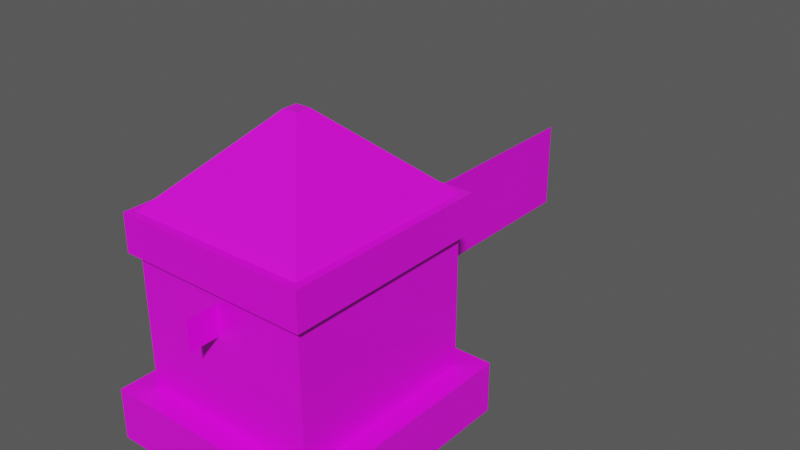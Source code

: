 # Source: Chain_Pillar_2.blend  (saved by Blender 3.3.6; exported with 4.5.12 LTS)
import bpy
from mathutils import Matrix  # noqa: F401  (used for matrix-valued properties, if any)

bpy.ops.wm.read_factory_settings(use_empty=True)
scene = bpy.context.scene
scene.name = 'Scene'

# ---- images (referenced by path relative to the original .blend; pixels are not part of the script)
import os
ASSET_DIR = os.environ.get("B2B_ASSET_DIR", "")  # directory of the original .blend (textures are referenced by path, not embedded)
HERE = os.path.dirname(os.path.abspath(__file__))  # packed textures are extracted next to this script under _unpacked/

def load_image(name, relpath, width, height, colorspace="sRGB"):
    """Load a texture the original file referenced (path relative to the .blend, or extracted next to this script)."""
    p = next((c for c in (os.path.join(HERE, relpath), os.path.join(ASSET_DIR, relpath)) if relpath and os.path.exists(c)), "")
    if p:
        img = bpy.data.images.load(p, check_existing=True)
        img.name = name
    else:  # same state as the original file: an image datablock whose file is absent (Cycles renders it pink)
        img = bpy.data.images.new(name, width, height)
        img.source = "FILE"
        img.filepath = "//" + (relpath or name)
    img.colorspace_settings.name = colorspace
    return img
img_txr_3d_chainpillar_png = load_image('Txr_3D_Chainpillar.png', 'Txr_3D_Chainpillar.png', 1024, 1024, 'sRGB')

# ---- materials (node trees are filled in below, after node groups)
mat_chainpillar1 = bpy.data.materials.new('ChainPillar1')

# ---- material node trees
mat_chainpillar1.use_nodes = True; mat_chainpillar1.node_tree.nodes.clear()
_N = mat_chainpillar1.node_tree.nodes; _L = mat_chainpillar1.node_tree.links
n0 = _N.new('ShaderNodeBsdfPrincipled'); n0.name = 'Principled BSDF'; n0.location = (10, 300)
n0.distribution = 'GGX'
n0.subsurface_method = 'RANDOM_WALK_SKIN'
n0.inputs[3].default_value = 1.45
n0.inputs[27].default_value = (0.0, 0.0, 0.0, 1.0)
n0.inputs[28].default_value = 1.0
n1 = _N.new('ShaderNodeOutputMaterial'); n1.name = 'Material Output'; n1.location = (300, 300)
n2 = _N.new('ShaderNodeTexImage'); n2.name = 'Image Texture'; n2.location = (-280, 280)
n2.image = img_txr_3d_chainpillar_png
_L.new(n0.outputs[0], n1.inputs[0])
_L.new(n2.outputs[0], n0.inputs[0])
_L.new(n2.outputs[1], n0.inputs[4])
n1.is_active_output = True

# ---- world
world_world_001 = bpy.data.worlds.new('World.001'); scene.world = world_world_001
world_world_001.use_nodes = True; world_world_001.node_tree.nodes.clear()
_N = world_world_001.node_tree.nodes; _L = world_world_001.node_tree.links
n0 = _N.new('ShaderNodeBackground'); n0.name = 'Background'; n0.location = (10, 300)
n0.inputs[0].default_value = (0.08001, 0.08001, 0.08001, 1.0)
n1 = _N.new('ShaderNodeOutputWorld'); n1.name = 'World Output'; n1.location = (300, 300)
_L.new(n0.outputs[0], n1.inputs[0])
n1.is_active_output = True
world_world_001.use_sun_shadow = False
world_world_001.sun_shadow_jitter_overblur = 0.0

# ---- meshes
me_chainpillar1 = bpy.data.meshes.new('ChainPillar1')
me_chainpillar1.from_pydata([(0.0, -0.4118, 0.7353), (0.3824, -0.4118, 0.7353), (0.3824, 0.0, 0.7353), (0.0, -0.4118, 0.8824), (0.3529, -0.3824, 0.8824), (0.02941, -0.02941, 1.206), (0.3824, 0.0, 0.8824), (0.0, -0.3824, 0.8824), (0.3824, -0.4118, 0.8824), (0.0, 0.0, 1.206), (0.3529, 0.0, 0.8824), (0.0, -0.02941, 1.206), (0.02941, 0.0, 1.206), (-0.3824, -0.4118, 0.7353), (-0.3824, 0.0, 0.7353), (-0.3529, -0.3824, 0.8824), (-0.02941, -0.02941, 1.206), (-0.3824, 0.0, 0.8824), (-0.3824, -0.4118, 0.8824), (-0.3529, 0.0, 0.8824), (-0.02941, 0.0, 1.206), (0.0, 0.4118, 0.7353), (0.3824, 0.4118, 0.7353), (0.0, 0.4118, 0.8824), (0.3529, 0.3824, 0.8824), (0.02941, 0.02941, 1.206), (0.0, 0.3824, 0.8824), (0.3824, 0.4118, 0.8824), (0.0, 0.02941, 1.206), (-0.3824, 0.4118, 0.7353), (-0.3529, 0.3824, 0.8824), (-0.02941, 0.02941, 1.206), (-0.3824, 0.4118, 0.8824), (0.0, 0.5, 0.3235), (0.0, 1.5, 0.3235), (0.0, 1.5, 0.6765), (0.0, 0.3824, 0.5588), (0.0, 0.5, 0.5588), (0.0, 0.3824, 0.6765), (0.0, 0.5, 0.6765), (0.0, -0.3824, 0.5588), (0.0, -0.5, 0.5588), (0.0, -0.3824, 0.6765), (0.0, -0.5, 0.6765), (0.3529, -0.3824, 0.2059), (0.3529, 0.0, 0.2059), (0.0, -0.3824, 0.7353), (0.3529, -0.3824, 0.7353), (0.3529, 0.0, 0.7353), (-0.3529, -0.3824, 0.7353), (-0.3529, 0.0, 0.7353), (0.0, 0.3824, 0.2059), (0.3529, 0.3824, 0.2059), (0.0, 0.3824, 0.7353), (0.3529, 0.3824, 0.7353), (-0.3529, 0.3824, 0.2059), (-0.3529, 0.3824, 0.7353), (0.0, -0.4706, 0.0), (0.4412, -0.4706, 0.0), (0.4412, 0.0, 0.0), (0.0, -0.4706, 0.2059), (0.4412, 0.0, 0.2059), (0.0, -0.3824, 0.2059), (0.4412, -0.4706, 0.2059), (-0.4412, -0.4706, 0.0), (-0.4412, 0.0, 0.0), (-0.353, -0.3824, 0.2059), (-0.4412, 0.0, 0.2059), (-0.4412, -0.4706, 0.2059), (-0.353, 0.0, 0.2059), (0.0, 0.4706, 0.0), (0.4412, 0.4706, 0.0), (0.0, 0.4706, 0.2059), (0.4412, 0.4706, 0.2059), (-0.4412, 0.4706, 0.0), (-0.4412, 0.4706, 0.2059)], [], [(7, 4, 5, 11), (0, 1, 8, 3), (1, 2, 6, 8), (9, 11, 5, 12), (4, 7, 3, 8), (10, 4, 8, 6), (4, 10, 12, 5), (7, 11, 16, 15), (0, 3, 18, 13), (13, 18, 17, 14), (9, 20, 16, 11), (15, 18, 3, 7), (19, 17, 18, 15), (15, 16, 20, 19), (26, 28, 25, 24), (21, 23, 27, 22), (22, 27, 6, 2), (9, 12, 25, 28), (24, 27, 23, 26), (10, 6, 27, 24), (24, 25, 12, 10), (26, 30, 31, 28), (21, 29, 32, 23), (29, 14, 17, 32), (9, 28, 31, 20), (30, 26, 23, 32), (19, 30, 32, 17), (30, 19, 20, 31), (33, 34, 35, 39), (36, 37, 39, 38), (40, 42, 43, 41), (62, 44, 47, 46), (44, 45, 48, 47), (62, 46, 49, 66), (66, 49, 50, 69), (51, 53, 54, 52), (52, 54, 48, 45), (51, 55, 56, 53), (55, 69, 50, 56), (57, 58, 63, 60), (58, 59, 61, 63), (44, 62, 60, 63), (45, 44, 63, 61), (57, 60, 68, 64), (64, 68, 67, 65), (66, 68, 60, 62), (69, 67, 68, 66), (70, 72, 73, 71), (71, 73, 61, 59), (52, 73, 72, 51), (45, 61, 73, 52), (70, 74, 75, 72), (74, 65, 67, 75), (55, 51, 72, 75), (69, 55, 75, 67)])
_uv = me_chainpillar1.uv_layers.new(name='UVMap')
_uv.uv.foreach_set('vector', [0.1979, 0.8021, 0.2396, 0.6875, 0.3646, 0.8542, 0.3646, 0.8646, 0.09375, 0.5833, 0.2292, 0.5833, 0.2292, 0.6354, 0.09375, 0.6354, 0.2292, 0.5833, 0.375, 0.5833, 0.375, 0.6354, 0.2292, 0.6354, 0.375, 0.8646, 0.3646, 0.8646, 0.3646, 0.8542, 0.375, 0.8542, 0.2188, 0.6458, 0.09375, 0.6458, 0.09375, 0.6354, 0.2292, 0.6354, 0.375, 0.6458, 0.2396, 0.6458, 0.2292, 0.6354, 0.375, 0.6354, 0.2396, 0.6875, 0.375, 0.6875, 0.375, 0.8542, 0.3646, 0.8542, 0.1979, 0.8021, 0.3646, 0.8646, 0.3646, 0.8542, 0.2396, 0.6875, 0.09375, 0.5833, 0.09375, 0.6354, 0.2292, 0.6354, 0.2292, 0.5833, 0.2292, 0.5833, 0.2292, 0.6354, 0.375, 0.6354, 0.375, 0.5833, 0.375, 0.8646, 0.375, 0.8542, 0.3646, 0.8542, 0.3646, 0.8646, 0.2188, 0.6458, 0.2292, 0.6354, 0.09375, 0.6354, 0.09375, 0.6458, 0.375, 0.6458, 0.375, 0.6354, 0.2292, 0.6354, 0.2396, 0.6458, 0.2396, 0.6875, 0.3646, 0.8542, 0.375, 0.8542, 0.375, 0.6875, 0.1979, 0.8021, 0.3646, 0.8646, 0.3646, 0.8542, 0.2396, 0.6875, 0.09375, 0.5833, 0.09375, 0.6354, 0.2292, 0.6354, 0.2292, 0.5833, 0.2292, 0.5833, 0.2292, 0.6354, 0.375, 0.6354, 0.375, 0.5833, 0.375, 0.8646, 0.375, 0.8542, 0.3646, 0.8542, 0.3646, 0.8646, 0.2188, 0.6458, 0.2292, 0.6354, 0.09375, 0.6354, 0.09375, 0.6458, 0.375, 0.6458, 0.375, 0.6354, 0.2292, 0.6354, 0.2396, 0.6458, 0.2396, 0.6875, 0.3646, 0.8542, 0.375, 0.8542, 0.375, 0.6875, 0.1979, 0.8021, 0.2396, 0.6875, 0.3646, 0.8542, 0.3646, 0.8646, 0.09375, 0.5833, 0.2292, 0.5833, 0.2292, 0.6354, 0.09375, 0.6354, 0.2292, 0.5833, 0.375, 0.5833, 0.375, 0.6354, 0.2292, 0.6354, 0.375, 0.8646, 0.3646, 0.8646, 0.3646, 0.8542, 0.375, 0.8542, 0.2188, 0.6458, 0.09375, 0.6458, 0.09375, 0.6354, 0.2292, 0.6354, 0.375, 0.6458, 0.2396, 0.6458, 0.2292, 0.6354, 0.375, 0.6354, 0.2396, 0.6875, 0.375, 0.6875, 0.375, 0.8542, 0.3646, 0.8542, 0.4583, 0.4062, 0.8125, 0.4062, 0.8125, 0.5312, 0.4583, 0.5312, 0.3854, 0.5312, 0.4271, 0.5312, 0.4271, 0.4896, 0.3854, 0.4896, 0.3854, 0.5312, 0.3854, 0.4896, 0.4271, 0.4896, 0.4271, 0.5312, 0.3542, 0.5521, 0.2292, 0.5521, 0.2292, 0.3646, 0.3542, 0.3646, 0.2292, 0.5521, 0.09375, 0.5521, 0.09375, 0.3646, 0.2292, 0.3646, 0.3542, 0.5521, 0.3542, 0.3646, 0.2292, 0.3646, 0.2292, 0.5521, 0.2292, 0.5521, 0.2292, 0.3646, 0.09375, 0.3646, 0.09375, 0.5521, 0.3542, 0.5521, 0.3542, 0.3646, 0.2292, 0.3646, 0.2292, 0.5521, 0.2292, 0.5521, 0.2292, 0.3646, 0.09375, 0.3646, 0.09375, 0.5521, 0.3542, 0.5521, 0.2292, 0.5521, 0.2292, 0.3646, 0.3542, 0.3646, 0.2292, 0.5521, 0.09375, 0.5521, 0.09375, 0.3646, 0.2292, 0.3646, 0.07292, 0.2188, 0.2292, 0.2188, 0.2292, 0.2917, 0.07292, 0.2917, 0.2292, 0.2188, 0.3958, 0.2188, 0.3958, 0.2917, 0.2292, 0.2917, 0.1979, 0.3229, 0.07292, 0.3229, 0.07292, 0.2917, 0.2292, 0.2917, 0.3958, 0.3229, 0.2604, 0.3229, 0.2292, 0.2917, 0.3958, 0.2917, 0.07292, 0.2188, 0.07292, 0.2917, 0.2292, 0.2917, 0.2292, 0.2188, 0.2292, 0.2188, 0.2292, 0.2917, 0.3958, 0.2917, 0.3958, 0.2188, 0.1979, 0.3229, 0.2292, 0.2917, 0.07292, 0.2917, 0.07292, 0.3229, 0.3958, 0.3229, 0.3958, 0.2917, 0.2292, 0.2917, 0.2604, 0.3229, 0.07292, 0.2188, 0.07292, 0.2917, 0.2292, 0.2917, 0.2292, 0.2188, 0.2292, 0.2188, 0.2292, 0.2917, 0.3958, 0.2917, 0.3958, 0.2188, 0.1979, 0.3229, 0.2292, 0.2917, 0.07292, 0.2917, 0.07292, 0.3229, 0.3958, 0.3229, 0.3958, 0.2917, 0.2292, 0.2917, 0.2604, 0.3229, 0.07292, 0.2188, 0.2292, 0.2188, 0.2292, 0.2917, 0.07292, 0.2917, 0.2292, 0.2188, 0.3958, 0.2188, 0.3958, 0.2917, 0.2292, 0.2917, 0.1979, 0.3229, 0.07292, 0.3229, 0.07292, 0.2917, 0.2292, 0.2917, 0.3958, 0.3229, 0.2604, 0.3229, 0.2292, 0.2917, 0.3958, 0.2917])
me_chainpillar1.materials.append(mat_chainpillar1)
me_chainpillar1.update()

# ---- objects
ob_chainpillar1 = bpy.data.objects.new('ChainPillar1', me_chainpillar1)

# ---- transforms, parenting, visibility, modifiers, constraints
ob_chainpillar1.location = (0.0, 0.0, 0.0)

# ---- collection membership
scene.collection.objects.link(ob_chainpillar1)

# ---- scene / render settings (as saved in the file)
scene.frame_start = 1; scene.frame_end = 250; scene.frame_set(59)
scene.render.engine = 'CYCLES'
scene.render.film_transparent = True
scene.cycles.samples = 256
scene.cycles.sampling_pattern = 'TABULATED_SOBOL'
scene.cycles.use_light_tree = False
scene.cycles.film_transparent_glass = True
scene.cycles.film_transparent_roughness = 0.67
scene.view_settings.view_transform = 'Filmic'
bpy.context.view_layer.update()

# ---- added for rendering (the .blend has no active camera and no usable light): camera, sun
cam_auto = bpy.data.cameras.new('AutoCamera')
cam_auto.lens = 50.0
cam_auto.sensor_width = 36.0
cam_auto.clip_end = 1000.0
ob_auto_camera = bpy.data.objects.new('AutoCamera', cam_auto)
scene.collection.objects.link(ob_auto_camera)
ob_auto_camera.location = (2.30986, -2.27183, 2.45083)
ob_auto_camera.rotation_euler = (1.09748, -7.21219e-08, 0.694738)
scene.camera = ob_auto_camera
light_auto_sun = bpy.data.lights.new('AutoSun', 'SUN')
light_auto_sun.energy = 3.0
light_auto_sun.angle = 0.0523599
ob_auto_sun = bpy.data.objects.new('AutoSun', light_auto_sun)
scene.collection.objects.link(ob_auto_sun)
ob_auto_sun.rotation_euler = (0.872665, 0.174533, 0.523599)
bpy.context.view_layer.update()
